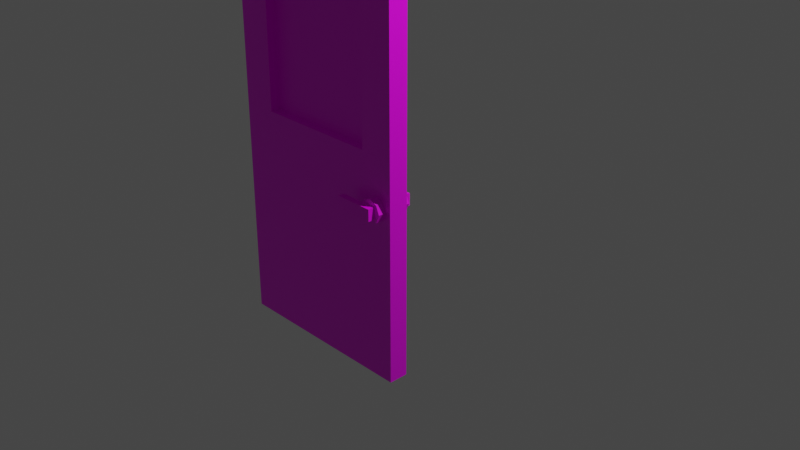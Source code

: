 # Source: multidecor_technical_door.blend  (saved by Blender 3.0.42; exported with 4.5.12 LTS)
import bpy
from mathutils import Matrix  # noqa: F401  (used for matrix-valued properties, if any)

bpy.ops.wm.read_factory_settings(use_empty=True)
scene = bpy.context.scene
scene.name = 'Scene'

# ---- collections
col_collection = bpy.data.collections.new('Collection'); scene.collection.children.link(col_collection)

# ---- images (referenced by path relative to the original .blend; pixels are not part of the script)
import os
ASSET_DIR = os.environ.get("B2B_ASSET_DIR", "")  # directory of the original .blend (textures are referenced by path, not embedded)
HERE = os.path.dirname(os.path.abspath(__file__))  # packed textures are extracted next to this script under _unpacked/

def load_image(name, relpath, width, height, colorspace="sRGB"):
    """Load a texture the original file referenced (path relative to the .blend, or extracted next to this script)."""
    p = next((c for c in (os.path.join(HERE, relpath), os.path.join(ASSET_DIR, relpath)) if relpath and os.path.exists(c)), "")
    if p:
        img = bpy.data.images.load(p, check_existing=True)
        img.name = name
    else:  # same state as the original file: an image datablock whose file is absent (Cycles renders it pink)
        img = bpy.data.images.new(name, width, height)
        img.source = "FILE"
        img.filepath = "//" + (relpath or name)
    img.colorspace_settings.name = colorspace
    return img
img_multidecor_metal_material2_png = load_image('multidecor_metal_material2.png', 'multidecor_metal_material2.png', 1024, 1024, 'sRGB')
img_multidecor_metal_material_png = load_image('multidecor_metal_material.png', 'multidecor_metal_material.png', 1024, 1024, 'sRGB')
img_multidecor_metal_door_chainlink_png = load_image('multidecor_metal_door_chainlink.png', 'multidecor_metal_door_chainlink.png', 1024, 1024, 'sRGB')

# ---- materials (node trees are filled in below, after node groups)
mat_material = bpy.data.materials.new('Material')
mat_material.alpha_threshold = 0.0
mat_material.use_transparent_shadow = False
mat_material.line_color = (0.0, 0.0, 0.0, 1.0)
mat_material_001 = bpy.data.materials.new('Material.001')
mat_material_001.use_transparent_shadow = False
mat_material_004 = bpy.data.materials.new('Material.004')
mat_material_004.use_transparent_shadow = False

# ---- material node trees
mat_material.use_nodes = True; mat_material.node_tree.nodes.clear()
_N = mat_material.node_tree.nodes; _L = mat_material.node_tree.links
n0 = _N.new('ShaderNodeOutputMaterial'); n0.name = 'Material Output'; n0.location = (300, 300)
n1 = _N.new('ShaderNodeBsdfPrincipled'); n1.name = 'Principled BSDF'; n1.location = (10, 300)
n1.distribution = 'GGX'
n1.subsurface_method = 'RANDOM_WALK_SKIN'
n1.inputs[2].default_value = 0.4
n1.inputs[3].default_value = 1.45
n1.inputs[27].default_value = (0.0, 0.0, 0.0, 1.0)
n1.inputs[28].default_value = 1.0
n2 = _N.new('ShaderNodeTexImage'); n2.name = 'Image Texture'; n2.location = (-280, 280)
n2.image = img_multidecor_metal_material2_png
n2.interpolation = 'Closest'
_L.new(n1.outputs[0], n0.inputs[0])
_L.new(n2.outputs[0], n1.inputs[0])
n0.is_active_output = True
mat_material_001.use_nodes = True; mat_material_001.node_tree.nodes.clear()
_N = mat_material_001.node_tree.nodes; _L = mat_material_001.node_tree.links
n0 = _N.new('ShaderNodeBsdfPrincipled'); n0.name = 'Principled BSDF'; n0.location = (10, 300)
n0.distribution = 'GGX'
n0.subsurface_method = 'RANDOM_WALK_SKIN'
n0.inputs[3].default_value = 1.45
n0.inputs[27].default_value = (0.0, 0.0, 0.0, 1.0)
n0.inputs[28].default_value = 1.0
n1 = _N.new('ShaderNodeOutputMaterial'); n1.name = 'Material Output'; n1.location = (300, 300)
n2 = _N.new('ShaderNodeTexImage'); n2.name = 'Image Texture'; n2.location = (-280, 280)
n2.image = img_multidecor_metal_material_png
n2.interpolation = 'Closest'
_L.new(n0.outputs[0], n1.inputs[0])
_L.new(n2.outputs[0], n0.inputs[0])
n1.is_active_output = True
mat_material_004.use_nodes = True; mat_material_004.node_tree.nodes.clear()
_N = mat_material_004.node_tree.nodes; _L = mat_material_004.node_tree.links
n0 = _N.new('ShaderNodeBsdfPrincipled'); n0.name = 'Principled BSDF'; n0.location = (10, 300)
n0.distribution = 'GGX'
n0.subsurface_method = 'RANDOM_WALK_SKIN'
n0.inputs[3].default_value = 1.45
n0.inputs[27].default_value = (0.0, 0.0, 0.0, 1.0)
n0.inputs[28].default_value = 1.0
n1 = _N.new('ShaderNodeOutputMaterial'); n1.name = 'Material Output'; n1.location = (300, 300)
n2 = _N.new('ShaderNodeTexImage'); n2.name = 'Image Texture'; n2.location = (-280, 280)
n2.image = img_multidecor_metal_door_chainlink_png
n2.interpolation = 'Closest'
_L.new(n0.outputs[0], n1.inputs[0])
_L.new(n2.outputs[0], n0.inputs[0])
n1.is_active_output = True

# ---- world
world_world = bpy.data.worlds.new('World'); scene.world = world_world
world_world.use_nodes = True; world_world.node_tree.nodes.clear()
_N = world_world.node_tree.nodes; _L = world_world.node_tree.links
n0 = _N.new('ShaderNodeOutputWorld'); n0.name = 'World Output'; n0.location = (300, 300)
n1 = _N.new('ShaderNodeBackground'); n1.name = 'Background'; n1.location = (10, 300)
n1.inputs[0].default_value = (0.05088, 0.05088, 0.05088, 1.0)
_L.new(n1.outputs[0], n0.inputs[0])
n0.is_active_output = True
world_world.color = (0.05088, 0.05088, 0.05088)
world_world.use_sun_shadow = False
world_world.sun_shadow_jitter_overblur = 0.0

# ---- cameras
cam_camera = bpy.data.cameras.new('Camera')
cam_camera.clip_end = 100.0
cam_camera.ortho_scale = 7.314

# ---- lights
light_light = bpy.data.lights.new('Light', 'POINT')
light_light.transmission_factor = 0.0
light_light.energy = 1000.0
light_light.shadow_soft_size = 0.1
light_light.shadow_maximum_resolution = 0.006
light_light.use_absolute_resolution = True

# ---- meshes
me_cube = bpy.data.meshes.new('Cube')
me_cube.from_pydata([(1.0, 0.05, 3.0), (1.0, 0.05, -1.0), (1.0, -0.15, 3.0), (1.0, -0.15, -1.0), (-1.0, 0.05, 3.0), (-1.0, 0.05, -1.0), (-1.0, -0.15, 3.0), (-1.0, -0.15, -1.0), (0.825, -0.15, 0.8654), (0.7401, -0.15, 0.8303), (0.705, -0.15, 0.7454), (0.7401, -0.15, 0.6606), (0.825, -0.15, 0.6254), (0.9099, -0.15, 0.6606), (0.945, -0.15, 0.7454), (0.9099, -0.15, 0.8303), (0.7401, -0.23, 0.8303), (0.825, -0.23, 0.8654), (0.705, -0.23, 0.7454), (0.7401, -0.23, 0.6606), (0.825, -0.23, 0.6254), (0.9099, -0.23, 0.6606), (0.945, -0.23, 0.7454), (0.9099, -0.23, 0.8303), (0.8844, -0.23, 0.686), (0.8844, -0.2971, 0.686), (0.4856, -0.23, 0.686), (0.4856, -0.2971, 0.686), (0.8844, -0.23, 0.8048), (0.8844, -0.2971, 0.8048), (0.4856, -0.23, 0.8048), (0.4856, -0.2971, 0.8048), (-0.64, -0.15, 2.65), (0.65, -0.15, 1.25), (0.65, -0.15, 2.65), (-0.64, -0.15, 1.25), (-0.64, 0.05, 1.25), (-0.64, 0.05, 2.65), (0.65, 0.05, 2.65), (0.65, 0.05, 1.25), (-1.0, -0.15, 1.25), (1.0, -0.15, 1.25), (1.0, 0.05, 1.25), (-1.0, 0.05, 1.25), (0.05, -0.15, 1.25), (-0.05, -0.15, 1.25), (-0.05, 0.05, 1.25), (0.05, 0.05, 1.25), (-0.64, -0.05, 2.65), (0.65, -0.05, 2.65), (-0.64, -0.05, 1.25), (0.65, -0.05, 1.25), (0.825, 0.05, 0.8654), (0.7401, 0.05, 0.8303), (0.705, 0.05, 0.7454), (0.7401, 0.05, 0.6606), (0.825, 0.05, 0.6254), (0.9099, 0.05, 0.6606), (0.945, 0.05, 0.7454), (0.9099, 0.05, 0.8303), (0.7401, 0.13, 0.8303), (0.825, 0.13, 0.8654), (0.705, 0.13, 0.7454), (0.7401, 0.13, 0.6606), (0.825, 0.13, 0.6254), (0.9099, 0.13, 0.6606), (0.945, 0.13, 0.7454), (0.9099, 0.13, 0.8303), (0.8844, 0.13, 0.686), (0.8844, 0.1971, 0.686), (0.4856, 0.13, 0.686), (0.4856, 0.1971, 0.686), (0.8844, 0.13, 0.8048), (0.8844, 0.1971, 0.8048), (0.4856, 0.13, 0.8048), (0.4856, 0.1971, 0.8048), (0.6, 0.13, 0.686), (0.6, 0.13, 0.8048)], [], [(3, 33, 44), (7, 40, 43, 5), (5, 1, 3, 7), (1, 42, 41, 3), (4, 0, 38, 37), (18, 20, 22), (15, 8, 17, 23), (13, 14, 22, 21), (11, 12, 20, 19), (9, 10, 18, 16), (14, 15, 23, 22), (12, 13, 21, 20), (10, 11, 19, 18), (8, 9, 16, 17), (27, 31, 30, 26), (28, 24, 26, 30), (24, 25, 27, 26), (28, 29, 25, 24), (31, 27, 25, 29), (5, 36, 46), (2, 6, 32, 34), (0, 4, 6, 2), (40, 6, 4, 43), (43, 4, 37, 36), (6, 40, 35, 32), (42, 0, 2, 41), (41, 2, 34, 33), (0, 42, 39, 38), (33, 44, 45, 35, 50, 51), (38, 49, 51, 39), (36, 50, 48, 37), (37, 48, 49, 38), (35, 32, 48, 50), (32, 34, 49, 48), (51, 50, 36, 46, 47, 39), (34, 33, 51, 49), (45, 35, 7), (35, 40, 7), (45, 7, 3), (3, 41, 33), (44, 45, 3), (47, 39, 1), (39, 42, 1), (47, 1, 5), (5, 43, 36), (46, 47, 5), (31, 29, 28, 30), (22, 23, 17), (17, 16, 22), (16, 18, 22), (18, 19, 20), (20, 21, 22), (62, 64, 66), (59, 52, 61, 67), (57, 58, 66, 65), (55, 56, 64, 63), (53, 54, 62, 60), (58, 59, 67, 66), (56, 57, 65, 64), (54, 55, 63, 62), (52, 53, 60, 61), (74, 70, 71, 75), (70, 76, 68, 69, 71), (72, 73, 69, 68), (77, 72, 68, 76), (70, 74, 77, 76), (75, 71, 69, 73), (66, 67, 61), (61, 60, 66), (60, 62, 66), (62, 63, 64), (64, 65, 66), (74, 75, 73, 72, 77), (50, 48, 49, 51)])
me_cube.polygons.foreach_set('material_index', [0, 0, 0, 0, 0, 1, 1, 1, 1, 1, 1, 1, 1, 1, 1, 1, 1, 1, 1, 0, 0, 0, 0, 0, 0, 0, 0, 0, 0, 0, 0, 0, 0, 0, 0, 0, 0, 0, 0, 0, 0, 0, 0, 0, 0, 0, 1, 1, 1, 1, 1, 1, 1, 1, 1, 1, 1, 1, 1, 1, 1, 1, 1, 1, 1, 1, 1, 1, 1, 1, 1, 1, 1, 2])
_uv = me_cube.uv_layers.new(name='UVMap')
_uv.uv.foreach_set('vector', [0.0003412, 0.5103, 0.07967, 0.0003413, 0.2157, 0.0003414, 0.9997, 0.0003412, 0.9997, 0.5103, 0.9543, 0.5103, 0.9543, 0.0003413, 0.8623, 0.9643, 0.8623, 0.511, 0.9076, 0.511, 0.9076, 0.9643, 0.9536, 0.0003412, 0.9536, 0.5103, 0.9083, 0.5103, 0.9083, 0.0003412, 0.07967, 0.511, 0.07967, 0.9643, 0.0003413, 0.885, 0.0003412, 0.5926, 0.8401, 0.6388, 0.6661, 0.7109, 0.594, 0.5369, 0.8998, 0.2864, 1.002, 0.2864, 1.002, 0.3752, 0.8998, 0.3752, 0.6959, 0.2864, 0.7978, 0.2864, 0.7978, 0.3752, 0.6959, 0.3752, 0.5122, 0.1314, 0.4102, 0.1314, 0.4102, 0.04262, 0.5122, 0.04262, 0.716, 0.1314, 0.6141, 0.1314, 0.6141, 0.04262, 0.716, 0.04262, 0.7978, 0.2864, 0.8998, 0.2864, 0.8998, 0.3752, 0.7978, 0.3752, 0.594, 0.2864, 0.6959, 0.2864, 0.6959, 0.3752, 0.594, 0.3752, 0.6141, 0.1314, 0.5122, 0.1314, 0.5122, 0.04262, 0.6141, 0.04262, 0.8179, 0.1314, 0.716, 0.1314, 0.716, 0.04262, 0.8179, 0.04262, 0.07658, 0.3381, 0.07658, 0.4699, 0.002125, 0.4699, 0.002125, 0.3381, 0.5191, 0.1318, 0.5191, 0.2637, 0.07658, 0.2637, 0.07658, 0.1318, 0.5191, 0.2637, 0.5191, 0.3381, 0.07658, 0.3381, 0.07658, 0.2637, 0.5936, 0.4699, 0.5191, 0.4699, 0.5191, 0.3381, 0.5936, 0.3381, 0.07658, 0.4699, 0.07658, 0.3381, 0.5191, 0.3381, 0.5191, 0.4699, 0.4543, 0.5103, 0.5359, 0.0003412, 0.6696, 0.0003413, 0.08035, 0.9643, 0.08035, 0.511, 0.1597, 0.5926, 0.1597, 0.885, 0.8163, 0.9643, 0.8163, 0.511, 0.8616, 0.511, 0.8616, 0.9643, 0.9997, 0.5103, 0.9997, 0.907, 0.9543, 0.907, 0.9543, 0.5103, 0.1604, 0.9076, 0.1604, 0.511, 0.242, 0.5903, 0.242, 0.9076, 0.2426, 0.511, 0.6393, 0.511, 0.6393, 0.5926, 0.322, 0.5926, 0.9536, 0.5103, 0.9536, 0.907, 0.9083, 0.907, 0.9083, 0.5103, 0.7993, 0.511, 0.7993, 0.9076, 0.72, 0.8283, 0.72, 0.511, 0.7193, 0.511, 0.7193, 0.9076, 0.64, 0.9076, 0.64, 0.5903, 0.2893, 0.9557, 0.2893, 0.8197, 0.2893, 0.797, 0.2893, 0.6633, 0.312, 0.6633, 0.312, 0.9557, 0.6066, 0.5933, 0.6066, 0.6159, 0.2893, 0.6159, 0.2893, 0.5933, 0.6066, 0.6166, 0.6066, 0.6393, 0.2893, 0.6393, 0.2893, 0.6166, 0.5817, 0.64, 0.5817, 0.6626, 0.2893, 0.6626, 0.2893, 0.64, 0.266, 0.9106, 0.266, 0.5933, 0.2887, 0.5933, 0.2887, 0.9106, 0.63, 0.5933, 0.63, 0.8857, 0.6073, 0.8857, 0.6073, 0.5933, 0.5824, 0.9323, 0.5824, 0.64, 0.6051, 0.64, 0.6051, 0.7737, 0.6051, 0.7964, 0.6051, 0.9323, 0.2653, 0.5933, 0.2653, 0.9106, 0.2426, 0.9106, 0.2426, 0.5933, 0.2383, 0.0003414, 0.3721, 0.0003414, 0.4536, 0.5103, 0.3721, 0.0003414, 0.4536, 0.0003414, 0.4536, 0.5103, 0.2383, 0.0003414, 0.4536, 0.5103, 0.0003412, 0.5103, 0.0003412, 0.5103, 0.0003416, 0.0003412, 0.07967, 0.0003413, 0.2157, 0.0003414, 0.2383, 0.0003414, 0.0003412, 0.5103, 0.6923, 0.0003413, 0.8283, 0.0003413, 0.9076, 0.5103, 0.8283, 0.0003413, 0.9076, 0.0003413, 0.9076, 0.5103, 0.6923, 0.0003413, 0.9076, 0.5103, 0.4543, 0.5103, 0.4543, 0.5103, 0.4543, 0.0003412, 0.5359, 0.0003412, 0.6696, 0.0003413, 0.6923, 0.0003413, 0.4543, 0.5103, 0.07658, 0.4699, 0.5191, 0.4699, 0.5191, 0.5444, 0.07658, 0.5444, 0.594, 0.5369, 0.6661, 0.4648, 0.768, 0.4648, 0.768, 0.4648, 0.8401, 0.5369, 0.594, 0.5369, 0.8401, 0.5369, 0.8401, 0.6388, 0.594, 0.5369, 0.8401, 0.6388, 0.768, 0.7109, 0.6661, 0.7109, 0.6661, 0.7109, 0.594, 0.6388, 0.594, 0.5369, 0.8401, 0.8853, 0.6661, 0.9574, 0.594, 0.7834, 0.6959, 0.4644, 0.594, 0.4644, 0.594, 0.3756, 0.6959, 0.3756, 0.8998, 0.4644, 0.7978, 0.4644, 0.7978, 0.3756, 0.8998, 0.3756, 0.3079, 0.04262, 0.4098, 0.04262, 0.4098, 0.1314, 0.3079, 0.1314, 0.104, 0.04262, 0.206, 0.04262, 0.206, 0.1314, 0.104, 0.1314, 0.7978, 0.4644, 0.6959, 0.4644, 0.6959, 0.3756, 0.7978, 0.3756, 1.002, 0.4644, 0.8998, 0.4644, 0.8998, 0.3756, 1.002, 0.3756, 0.206, 0.04262, 0.3079, 0.04262, 0.3079, 0.1314, 0.206, 0.1314, 0.002125, 0.04262, 0.104, 0.04262, 0.104, 0.1314, 0.002125, 0.1314, 0.002125, 0.8829, 0.002125, 0.7511, 0.07658, 0.7511, 0.07658, 0.8829, 0.07658, 0.6767, 0.2035, 0.6767, 0.5191, 0.6767, 0.5191, 0.7511, 0.07658, 0.7511, 0.5936, 0.8829, 0.5191, 0.8829, 0.5191, 0.7511, 0.5936, 0.7511, 0.2035, 0.5448, 0.5191, 0.5448, 0.5191, 0.6767, 0.2035, 0.6767, 0.07658, 0.6767, 0.07658, 0.5448, 0.2035, 0.5448, 0.2035, 0.6767, 0.07658, 0.8829, 0.07658, 0.7511, 0.5191, 0.7511, 0.5191, 0.8829, 0.594, 0.7834, 0.6661, 0.7113, 0.768, 0.7113, 0.768, 0.7113, 0.8401, 0.7834, 0.594, 0.7834, 0.8401, 0.7834, 0.8401, 0.8853, 0.594, 0.7834, 0.8401, 0.8853, 0.768, 0.9574, 0.6661, 0.9574, 0.6661, 0.9574, 0.594, 0.8853, 0.594, 0.7834, 0.07658, 0.9574, 0.07658, 0.8829, 0.5191, 0.8829, 0.5191, 0.9574, 0.2035, 0.9574, 0.4329, -0.1792, 1.14, 0.5278, 0.4885, 1.179, -0.2185, 0.4722])
me_cube.materials.append(mat_material)
me_cube.materials.append(mat_material_001)
me_cube.materials.append(mat_material_004)
me_cube.use_remesh_preserve_volume = False
me_cube.use_remesh_preserve_attributes = False
me_cube.use_mirror_vertex_groups = False
me_cube.update()

# ---- objects
ob_cube = bpy.data.objects.new('Cube', me_cube)
ob_light = bpy.data.objects.new('Light', light_light)
ob_camera = bpy.data.objects.new('Camera', cam_camera)

# ---- transforms, parenting, visibility, modifiers, constraints
ob_cube.location = (0.0, -0.85, 0.0)
ob_cube.lock_rotations_4d = False
ob_cube.empty_display_type = 'ARROWS'
ob_cube.lineart.crease_threshold = 0.0
ob_light.location = (4.076, 1.055, 5.904)
ob_light.rotation_euler = (0.6503, 0.05522, 1.866)
ob_light.lock_rotations_4d = False
ob_light.empty_display_type = 'ARROWS'
ob_light.color = (0.0, 0.0, 0.0, 0.0)
ob_light.lineart.crease_threshold = 0.0
ob_camera.location = (7.359, -6.876, 4.958)
ob_camera.rotation_euler = (1.109, 0.0, 0.8149)
ob_camera.lock_rotations_4d = False
ob_camera.empty_display_type = 'ARROWS'
ob_camera.color = (0.0, 0.0, 0.0, 0.0)
ob_camera.display_type = 'WIRE'
ob_camera.lineart.crease_threshold = 0.0

# ---- collection membership
col_collection.objects.link(ob_cube)
col_collection.objects.link(ob_light)
col_collection.objects.link(ob_camera)

# ---- scene / render settings (as saved in the file)
scene.camera = ob_camera
scene.frame_start = 1; scene.frame_end = 250; scene.frame_set(2)
scene.render.engine = 'BLENDER_EEVEE_NEXT'
scene.cycles.samples = 128
scene.cycles.sampling_pattern = 'TABULATED_SOBOL'
scene.cycles.use_adaptive_sampling = False
scene.cycles.use_light_tree = False
scene.view_settings.view_transform = 'Filmic'
bpy.context.view_layer.update()
